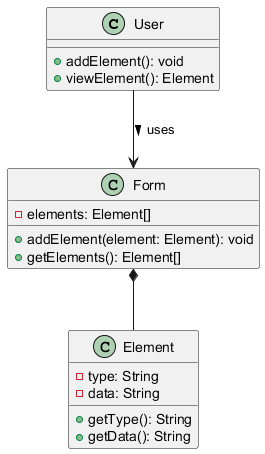

The diagram above was rendered by PlantUML. Its source (embedded in the PNG):
@startuml
class User {
    + addElement(): void
    + viewElement(): Element
}

class Form {
    - elements: Element[]
    + addElement(element: Element): void
    + getElements(): Element[]
}

class Element {
    - type: String
    - data: String
    + getType(): String
    + getData(): String
}

User --> Form : uses >
Form *-- Element
@enduml